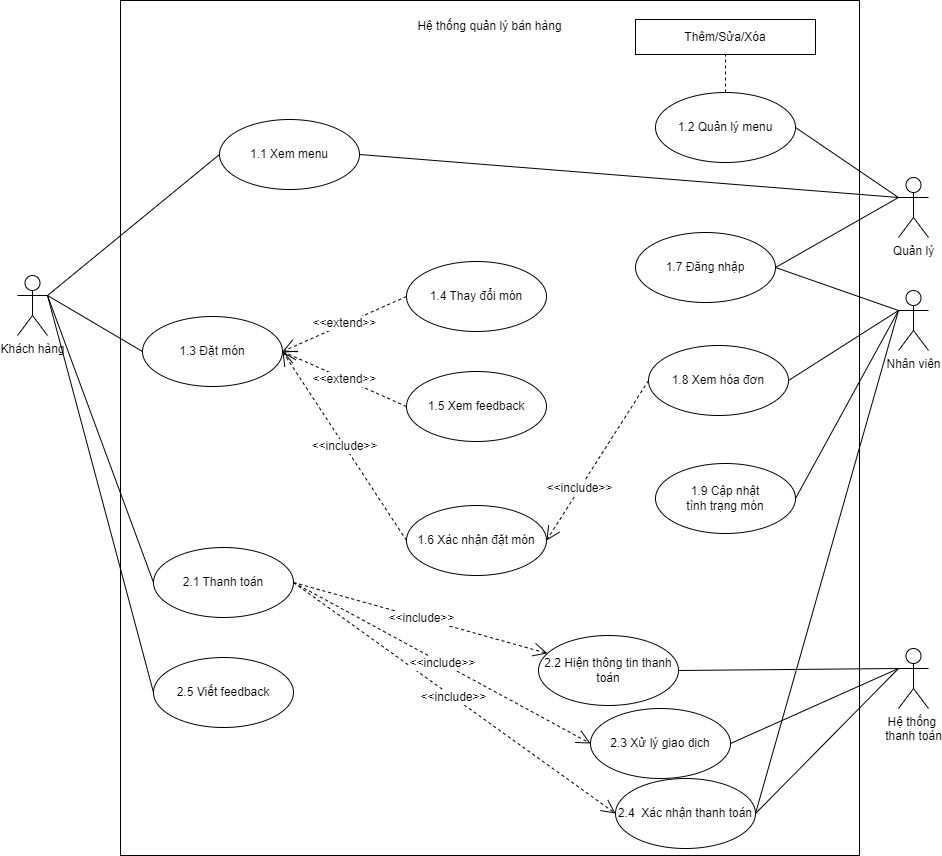

The diagram above was exported from draw.io. Its source (the exported page's mxGraphModel, read from the mxfile embedded in the PNG):
<mxGraphModel dx="3475" dy="1553" grid="1" gridSize="10" guides="1" tooltips="1" connect="1" arrows="1" fold="1" page="1" pageScale="1" pageWidth="850" pageHeight="1100" math="0" shadow="0">
  <root>
    <mxCell id="0" />
    <mxCell id="1" parent="0" />
    <mxCell id="HlwentgUM5Upc179wcZ_-1" value="&lt;p style=&quot;line-height: 120%;&quot;&gt;Hệ thống quản lý bán hàng&lt;/p&gt;" style="html=1;whiteSpace=wrap;align=center;verticalAlign=top;" vertex="1" parent="1">
      <mxGeometry x="-187" y="80" width="739" height="855" as="geometry" />
    </mxCell>
    <mxCell id="HlwentgUM5Upc179wcZ_-2" value="Khách hàng" style="shape=umlActor;verticalLabelPosition=bottom;verticalAlign=top;html=1;align=center;" vertex="1" parent="1">
      <mxGeometry x="-290" y="355" width="30" height="60" as="geometry" />
    </mxCell>
    <mxCell id="HlwentgUM5Upc179wcZ_-3" value="1.3 Đặt món" style="ellipse;whiteSpace=wrap;html=1;align=center;" vertex="1" parent="1">
      <mxGeometry x="-165" y="396" width="140" height="70" as="geometry" />
    </mxCell>
    <mxCell id="HlwentgUM5Upc179wcZ_-4" value="Quản lý" style="shape=umlActor;verticalLabelPosition=bottom;verticalAlign=top;html=1;align=center;" vertex="1" parent="1">
      <mxGeometry x="591" y="257" width="30" height="60" as="geometry" />
    </mxCell>
    <mxCell id="HlwentgUM5Upc179wcZ_-5" value="Nhân viên" style="shape=umlActor;verticalLabelPosition=bottom;verticalAlign=top;html=1;align=center;" vertex="1" parent="1">
      <mxGeometry x="591" y="370" width="30" height="60" as="geometry" />
    </mxCell>
    <mxCell id="HlwentgUM5Upc179wcZ_-6" value="1.1 Xem menu" style="ellipse;whiteSpace=wrap;html=1;align=center;" vertex="1" parent="1">
      <mxGeometry x="-88" y="199" width="140" height="70" as="geometry" />
    </mxCell>
    <mxCell id="HlwentgUM5Upc179wcZ_-7" value="1.7 Đăng nhập" style="ellipse;whiteSpace=wrap;html=1;align=center;" vertex="1" parent="1">
      <mxGeometry x="328" y="312" width="140" height="70" as="geometry" />
    </mxCell>
    <mxCell id="HlwentgUM5Upc179wcZ_-8" value="1.2 Quản lý menu" style="ellipse;whiteSpace=wrap;html=1;align=center;" vertex="1" parent="1">
      <mxGeometry x="348" y="172" width="140" height="70" as="geometry" />
    </mxCell>
    <mxCell id="HlwentgUM5Upc179wcZ_-9" value="Thêm/Sửa/Xóa" style="html=1;dropTarget=0;whiteSpace=wrap;strokeColor=default;align=center;verticalAlign=middle;fontFamily=Helvetica;fontSize=12;fontColor=default;fillColor=default;" vertex="1" parent="1">
      <mxGeometry x="328" y="99" width="180" height="35" as="geometry" />
    </mxCell>
    <mxCell id="HlwentgUM5Upc179wcZ_-10" value="2.1 Thanh toán" style="ellipse;whiteSpace=wrap;html=1;align=center;" vertex="1" parent="1">
      <mxGeometry x="-154" y="627" width="140" height="70" as="geometry" />
    </mxCell>
    <mxCell id="HlwentgUM5Upc179wcZ_-11" value="Hệ thống&amp;nbsp;&lt;div&gt;thanh toán&lt;/div&gt;" style="shape=umlActor;verticalLabelPosition=bottom;verticalAlign=top;html=1;align=center;" vertex="1" parent="1">
      <mxGeometry x="591" y="728" width="30" height="60" as="geometry" />
    </mxCell>
    <mxCell id="HlwentgUM5Upc179wcZ_-12" value="2.3 Xử lý giao dịch&lt;span style=&quot;color: rgba(0, 0, 0, 0); font-family: monospace; font-size: 0px; text-wrap: nowrap;&quot;&gt;%3CmxGraphModel%3E%3Croot%3E%3CmxCell%20id%3D%220%22%2F%3E%3CmxCell%20id%3D%221%22%20parent%3D%220%22%2F%3E%3CmxCell%20id%3D%222%22%20value%3D%22Thanh%20to%C3%A1n%22%20style%3D%22ellipse%3BwhiteSpace%3Dwrap%3Bhtml%3D1%3B%22%20vertex%3D%221%22%20parent%3D%221%22%3E%3CmxGeometry%20x%3D%22250%22%20y%3D%22570%22%20width%3D%22140%22%20height%3D%2270%22%20as%3D%22geometry%22%2F%3E%3C%2FmxCell%3E%3C%2Froot%3E%3C%2FmxGraphModel%3E&lt;/span&gt;" style="ellipse;whiteSpace=wrap;html=1;align=center;" vertex="1" parent="1">
      <mxGeometry x="283" y="788" width="140" height="70" as="geometry" />
    </mxCell>
    <mxCell id="HlwentgUM5Upc179wcZ_-13" value="2.4&amp;nbsp; Xác nhận thanh toán" style="ellipse;whiteSpace=wrap;html=1;align=center;" vertex="1" parent="1">
      <mxGeometry x="308" y="858" width="140" height="70" as="geometry" />
    </mxCell>
    <mxCell id="HlwentgUM5Upc179wcZ_-14" value="" style="endArrow=none;html=1;rounded=0;fontFamily=Helvetica;fontSize=12;fontColor=default;entryX=0;entryY=0.5;entryDx=0;entryDy=0;exitX=1;exitY=0.3333333333333333;exitDx=0;exitDy=0;exitPerimeter=0;align=center;" edge="1" parent="1" source="HlwentgUM5Upc179wcZ_-2" target="HlwentgUM5Upc179wcZ_-6">
      <mxGeometry width="50" height="50" relative="1" as="geometry">
        <mxPoint x="-260" y="300" as="sourcePoint" />
        <mxPoint x="-90" y="185" as="targetPoint" />
      </mxGeometry>
    </mxCell>
    <mxCell id="HlwentgUM5Upc179wcZ_-15" value="" style="endArrow=none;html=1;rounded=0;fontFamily=Helvetica;fontSize=12;fontColor=default;entryX=0;entryY=0.5;entryDx=0;entryDy=0;exitX=1;exitY=0.3333333333333333;exitDx=0;exitDy=0;exitPerimeter=0;align=center;" edge="1" parent="1" source="HlwentgUM5Upc179wcZ_-2" target="HlwentgUM5Upc179wcZ_-3">
      <mxGeometry width="50" height="50" relative="1" as="geometry">
        <mxPoint x="-230" y="395" as="sourcePoint" />
        <mxPoint x="-80" y="195" as="targetPoint" />
      </mxGeometry>
    </mxCell>
    <mxCell id="HlwentgUM5Upc179wcZ_-16" value="" style="endArrow=none;html=1;rounded=0;fontFamily=Helvetica;fontSize=12;fontColor=default;entryX=0;entryY=0.5;entryDx=0;entryDy=0;exitX=1;exitY=0.3333333333333333;exitDx=0;exitDy=0;exitPerimeter=0;align=center;" edge="1" parent="1" source="HlwentgUM5Upc179wcZ_-2" target="HlwentgUM5Upc179wcZ_-10">
      <mxGeometry width="50" height="50" relative="1" as="geometry">
        <mxPoint x="-220" y="405" as="sourcePoint" />
        <mxPoint x="-70" y="205" as="targetPoint" />
      </mxGeometry>
    </mxCell>
    <mxCell id="HlwentgUM5Upc179wcZ_-17" value="&amp;lt;&amp;lt;include&amp;gt;&amp;gt;" style="endArrow=open;endSize=12;dashed=1;html=1;rounded=0;fontFamily=Helvetica;fontSize=12;fontColor=default;exitX=1;exitY=0.5;exitDx=0;exitDy=0;entryX=0;entryY=0.5;entryDx=0;entryDy=0;align=center;" edge="1" parent="1" source="HlwentgUM5Upc179wcZ_-10" target="HlwentgUM5Upc179wcZ_-13">
      <mxGeometry x="-0.0077" width="160" relative="1" as="geometry">
        <mxPoint x="250" y="520" as="sourcePoint" />
        <mxPoint x="410" y="520" as="targetPoint" />
        <mxPoint as="offset" />
      </mxGeometry>
    </mxCell>
    <mxCell id="HlwentgUM5Upc179wcZ_-18" value="&amp;lt;&amp;lt;include&amp;gt;&amp;gt;" style="endArrow=open;endSize=12;dashed=1;html=1;rounded=0;fontFamily=Helvetica;fontSize=12;fontColor=default;exitX=1;exitY=0.5;exitDx=0;exitDy=0;entryX=0;entryY=0.5;entryDx=0;entryDy=0;align=center;" edge="1" parent="1" source="HlwentgUM5Upc179wcZ_-10" target="HlwentgUM5Upc179wcZ_-12">
      <mxGeometry width="160" relative="1" as="geometry">
        <mxPoint x="260" y="530" as="sourcePoint" />
        <mxPoint x="420" y="530" as="targetPoint" />
      </mxGeometry>
    </mxCell>
    <mxCell id="HlwentgUM5Upc179wcZ_-19" value="" style="endArrow=none;dashed=1;html=1;rounded=0;fontFamily=Helvetica;fontSize=12;fontColor=default;entryX=0.5;entryY=1;entryDx=0;entryDy=0;align=center;" edge="1" parent="1" source="HlwentgUM5Upc179wcZ_-8" target="HlwentgUM5Upc179wcZ_-9">
      <mxGeometry width="50" height="50" relative="1" as="geometry">
        <mxPoint x="290" y="530" as="sourcePoint" />
        <mxPoint x="340" y="480" as="targetPoint" />
      </mxGeometry>
    </mxCell>
    <mxCell id="HlwentgUM5Upc179wcZ_-20" value="" style="endArrow=none;html=1;rounded=0;fontFamily=Helvetica;fontSize=12;fontColor=default;entryX=0;entryY=0.3333333333333333;entryDx=0;entryDy=0;entryPerimeter=0;exitX=1;exitY=0.5;exitDx=0;exitDy=0;align=center;" edge="1" parent="1" source="HlwentgUM5Upc179wcZ_-8" target="HlwentgUM5Upc179wcZ_-4">
      <mxGeometry width="50" height="50" relative="1" as="geometry">
        <mxPoint x="297" y="534" as="sourcePoint" />
        <mxPoint x="347" y="484" as="targetPoint" />
      </mxGeometry>
    </mxCell>
    <mxCell id="HlwentgUM5Upc179wcZ_-21" value="" style="endArrow=none;html=1;rounded=0;fontFamily=Helvetica;fontSize=12;fontColor=default;entryX=0;entryY=0.3333333333333333;entryDx=0;entryDy=0;entryPerimeter=0;exitX=1;exitY=0.5;exitDx=0;exitDy=0;align=center;" edge="1" parent="1" source="HlwentgUM5Upc179wcZ_-12" target="HlwentgUM5Upc179wcZ_-11">
      <mxGeometry width="50" height="50" relative="1" as="geometry">
        <mxPoint x="297" y="534" as="sourcePoint" />
        <mxPoint x="347" y="484" as="targetPoint" />
      </mxGeometry>
    </mxCell>
    <mxCell id="HlwentgUM5Upc179wcZ_-22" value="" style="endArrow=none;html=1;rounded=0;fontFamily=Helvetica;fontSize=12;fontColor=default;entryX=0;entryY=0.3333333333333333;entryDx=0;entryDy=0;entryPerimeter=0;exitX=1;exitY=0.5;exitDx=0;exitDy=0;align=center;" edge="1" parent="1" source="HlwentgUM5Upc179wcZ_-13" target="HlwentgUM5Upc179wcZ_-11">
      <mxGeometry width="50" height="50" relative="1" as="geometry">
        <mxPoint x="297" y="534" as="sourcePoint" />
        <mxPoint x="347" y="484" as="targetPoint" />
      </mxGeometry>
    </mxCell>
    <mxCell id="HlwentgUM5Upc179wcZ_-23" value="" style="endArrow=none;html=1;rounded=0;fontFamily=Helvetica;fontSize=12;fontColor=default;entryX=0;entryY=0.3333333333333333;entryDx=0;entryDy=0;entryPerimeter=0;exitX=1;exitY=0.5;exitDx=0;exitDy=0;align=center;" edge="1" parent="1" source="HlwentgUM5Upc179wcZ_-6" target="HlwentgUM5Upc179wcZ_-4">
      <mxGeometry width="50" height="50" relative="1" as="geometry">
        <mxPoint x="297" y="413" as="sourcePoint" />
        <mxPoint x="347" y="363" as="targetPoint" />
      </mxGeometry>
    </mxCell>
    <mxCell id="HlwentgUM5Upc179wcZ_-24" value="1.6 Xác nhận đặt món" style="ellipse;whiteSpace=wrap;html=1;align=center;" vertex="1" parent="1">
      <mxGeometry x="99" y="585" width="140" height="70" as="geometry" />
    </mxCell>
    <mxCell id="HlwentgUM5Upc179wcZ_-25" value="1.9 Cập nhật&lt;div&gt;tình trạng món&lt;/div&gt;" style="ellipse;whiteSpace=wrap;html=1;align=center;" vertex="1" parent="1">
      <mxGeometry x="348" y="543" width="140" height="70" as="geometry" />
    </mxCell>
    <mxCell id="HlwentgUM5Upc179wcZ_-26" value="" style="endArrow=none;html=1;rounded=0;fontFamily=Helvetica;fontSize=12;fontColor=default;entryX=0;entryY=0.3333333333333333;entryDx=0;entryDy=0;entryPerimeter=0;exitX=1;exitY=0.5;exitDx=0;exitDy=0;align=center;" edge="1" parent="1" source="HlwentgUM5Upc179wcZ_-25" target="HlwentgUM5Upc179wcZ_-5">
      <mxGeometry width="50" height="50" relative="1" as="geometry">
        <mxPoint x="297" y="534" as="sourcePoint" />
        <mxPoint x="347" y="484" as="targetPoint" />
      </mxGeometry>
    </mxCell>
    <mxCell id="HlwentgUM5Upc179wcZ_-27" value="1.4 Thay đổi món" style="ellipse;whiteSpace=wrap;html=1;align=center;" vertex="1" parent="1">
      <mxGeometry x="99" y="341" width="140" height="70" as="geometry" />
    </mxCell>
    <mxCell id="HlwentgUM5Upc179wcZ_-28" value="1.8 Xem hóa đơn" style="ellipse;whiteSpace=wrap;html=1;align=center;" vertex="1" parent="1">
      <mxGeometry x="341" y="425" width="140" height="70" as="geometry" />
    </mxCell>
    <mxCell id="HlwentgUM5Upc179wcZ_-29" value="" style="endArrow=none;html=1;rounded=0;fontFamily=Helvetica;fontSize=12;fontColor=default;entryX=0;entryY=0.3333333333333333;entryDx=0;entryDy=0;entryPerimeter=0;exitX=1;exitY=0.5;exitDx=0;exitDy=0;align=center;" edge="1" parent="1" source="HlwentgUM5Upc179wcZ_-28" target="HlwentgUM5Upc179wcZ_-5">
      <mxGeometry width="50" height="50" relative="1" as="geometry">
        <mxPoint x="297" y="534" as="sourcePoint" />
        <mxPoint x="347" y="484" as="targetPoint" />
      </mxGeometry>
    </mxCell>
    <mxCell id="HlwentgUM5Upc179wcZ_-30" value="&amp;lt;&amp;lt;include&amp;gt;&amp;gt;" style="endArrow=open;endSize=12;dashed=1;html=1;rounded=0;fontFamily=Helvetica;fontSize=12;fontColor=default;exitX=0;exitY=0.5;exitDx=0;exitDy=0;entryX=1;entryY=0.5;entryDx=0;entryDy=0;align=center;" edge="1" parent="1" source="HlwentgUM5Upc179wcZ_-24" target="HlwentgUM5Upc179wcZ_-3">
      <mxGeometry width="160" relative="1" as="geometry">
        <mxPoint x="-3" y="812" as="sourcePoint" />
        <mxPoint x="379" y="823" as="targetPoint" />
      </mxGeometry>
    </mxCell>
    <mxCell id="HlwentgUM5Upc179wcZ_-31" value="1.5 Xem feedback" style="ellipse;whiteSpace=wrap;html=1;align=center;" vertex="1" parent="1">
      <mxGeometry x="99" y="451" width="140" height="70" as="geometry" />
    </mxCell>
    <mxCell id="HlwentgUM5Upc179wcZ_-32" value="&amp;lt;&amp;lt;extend&amp;gt;&amp;gt;" style="endArrow=open;endSize=12;dashed=1;html=1;rounded=0;fontFamily=Helvetica;fontSize=12;fontColor=default;exitX=0;exitY=0.5;exitDx=0;exitDy=0;entryX=1;entryY=0.5;entryDx=0;entryDy=0;align=center;" edge="1" parent="1" source="HlwentgUM5Upc179wcZ_-31" target="HlwentgUM5Upc179wcZ_-3">
      <mxGeometry width="160" relative="1" as="geometry">
        <mxPoint x="8" y="629" as="sourcePoint" />
        <mxPoint x="44" y="702" as="targetPoint" />
      </mxGeometry>
    </mxCell>
    <mxCell id="HlwentgUM5Upc179wcZ_-33" value="2.5 Viết feedback" style="ellipse;whiteSpace=wrap;html=1;align=center;" vertex="1" parent="1">
      <mxGeometry x="-154" y="737" width="140" height="70" as="geometry" />
    </mxCell>
    <mxCell id="HlwentgUM5Upc179wcZ_-34" value="" style="endArrow=none;html=1;rounded=0;fontFamily=Helvetica;fontSize=12;fontColor=default;exitX=0;exitY=0.5;exitDx=0;exitDy=0;entryX=1;entryY=0.3333333333333333;entryDx=0;entryDy=0;entryPerimeter=0;align=center;" edge="1" parent="1" source="HlwentgUM5Upc179wcZ_-33" target="HlwentgUM5Upc179wcZ_-2">
      <mxGeometry width="50" height="50" relative="1" as="geometry">
        <mxPoint x="143" y="534" as="sourcePoint" />
        <mxPoint x="193" y="484" as="targetPoint" />
      </mxGeometry>
    </mxCell>
    <mxCell id="HlwentgUM5Upc179wcZ_-35" value="&amp;lt;&amp;lt;include&amp;gt;&amp;gt;" style="endArrow=open;endSize=12;dashed=1;html=1;rounded=0;fontFamily=Helvetica;fontSize=12;fontColor=default;exitX=0;exitY=0.5;exitDx=0;exitDy=0;align=center;entryX=1;entryY=0.5;entryDx=0;entryDy=0;" edge="1" parent="1" source="HlwentgUM5Upc179wcZ_-28" target="HlwentgUM5Upc179wcZ_-24">
      <mxGeometry x="0.3402" width="160" relative="1" as="geometry">
        <mxPoint x="379" y="365" as="sourcePoint" />
        <mxPoint x="74" y="406" as="targetPoint" />
        <Array as="points" />
        <mxPoint as="offset" />
      </mxGeometry>
    </mxCell>
    <mxCell id="HlwentgUM5Upc179wcZ_-36" value="" style="endArrow=none;html=1;rounded=0;entryX=0;entryY=0.3333333333333333;entryDx=0;entryDy=0;entryPerimeter=0;exitX=1;exitY=0.5;exitDx=0;exitDy=0;align=center;" edge="1" parent="1" source="HlwentgUM5Upc179wcZ_-13" target="HlwentgUM5Upc179wcZ_-5">
      <mxGeometry width="50" height="50" relative="1" as="geometry">
        <mxPoint x="561" y="567" as="sourcePoint" />
        <mxPoint x="611" y="517" as="targetPoint" />
      </mxGeometry>
    </mxCell>
    <mxCell id="HlwentgUM5Upc179wcZ_-37" value="" style="endArrow=none;html=1;rounded=0;entryX=0;entryY=0.3333333333333333;entryDx=0;entryDy=0;entryPerimeter=0;exitX=1;exitY=0.5;exitDx=0;exitDy=0;" edge="1" parent="1" source="HlwentgUM5Upc179wcZ_-7" target="HlwentgUM5Upc179wcZ_-4">
      <mxGeometry width="50" height="50" relative="1" as="geometry">
        <mxPoint x="154" y="413" as="sourcePoint" />
        <mxPoint x="204" y="363" as="targetPoint" />
      </mxGeometry>
    </mxCell>
    <mxCell id="HlwentgUM5Upc179wcZ_-38" value="" style="endArrow=none;html=1;rounded=0;entryX=0;entryY=0.3333333333333333;entryDx=0;entryDy=0;entryPerimeter=0;exitX=1;exitY=0.5;exitDx=0;exitDy=0;" edge="1" parent="1" source="HlwentgUM5Upc179wcZ_-7" target="HlwentgUM5Upc179wcZ_-5">
      <mxGeometry width="50" height="50" relative="1" as="geometry">
        <mxPoint x="154" y="413" as="sourcePoint" />
        <mxPoint x="204" y="363" as="targetPoint" />
      </mxGeometry>
    </mxCell>
    <mxCell id="HlwentgUM5Upc179wcZ_-39" value="2.2 Hiện thông tin thanh toán" style="ellipse;whiteSpace=wrap;html=1;align=center;" vertex="1" parent="1">
      <mxGeometry x="231" y="715" width="140" height="70" as="geometry" />
    </mxCell>
    <mxCell id="HlwentgUM5Upc179wcZ_-40" value="" style="endArrow=none;html=1;rounded=0;entryX=0;entryY=0.3333333333333333;entryDx=0;entryDy=0;entryPerimeter=0;exitX=1;exitY=0.5;exitDx=0;exitDy=0;" edge="1" parent="1" source="HlwentgUM5Upc179wcZ_-39" target="HlwentgUM5Upc179wcZ_-11">
      <mxGeometry width="50" height="50" relative="1" as="geometry">
        <mxPoint x="176" y="743" as="sourcePoint" />
        <mxPoint x="226" y="693" as="targetPoint" />
      </mxGeometry>
    </mxCell>
    <mxCell id="HlwentgUM5Upc179wcZ_-41" value="&amp;lt;&amp;lt;include&amp;gt;&amp;gt;" style="endArrow=open;endSize=12;dashed=1;html=1;rounded=0;fontFamily=Helvetica;fontSize=12;fontColor=default;exitX=1;exitY=0.5;exitDx=0;exitDy=0;align=center;" edge="1" parent="1" source="HlwentgUM5Upc179wcZ_-10" target="HlwentgUM5Upc179wcZ_-39">
      <mxGeometry width="160" relative="1" as="geometry">
        <mxPoint x="-14" y="764" as="sourcePoint" />
        <mxPoint x="294" y="834" as="targetPoint" />
      </mxGeometry>
    </mxCell>
    <mxCell id="HlwentgUM5Upc179wcZ_-42" value="&amp;lt;&amp;lt;extend&amp;gt;&amp;gt;" style="endArrow=open;endSize=12;dashed=1;html=1;rounded=0;fontFamily=Helvetica;fontSize=12;fontColor=default;exitX=0;exitY=0.5;exitDx=0;exitDy=0;entryX=1;entryY=0.5;entryDx=0;entryDy=0;align=center;" edge="1" parent="1" source="HlwentgUM5Upc179wcZ_-27" target="HlwentgUM5Upc179wcZ_-3">
      <mxGeometry width="160" relative="1" as="geometry">
        <mxPoint x="110" y="531" as="sourcePoint" />
        <mxPoint x="-14" y="442" as="targetPoint" />
      </mxGeometry>
    </mxCell>
  </root>
</mxGraphModel>